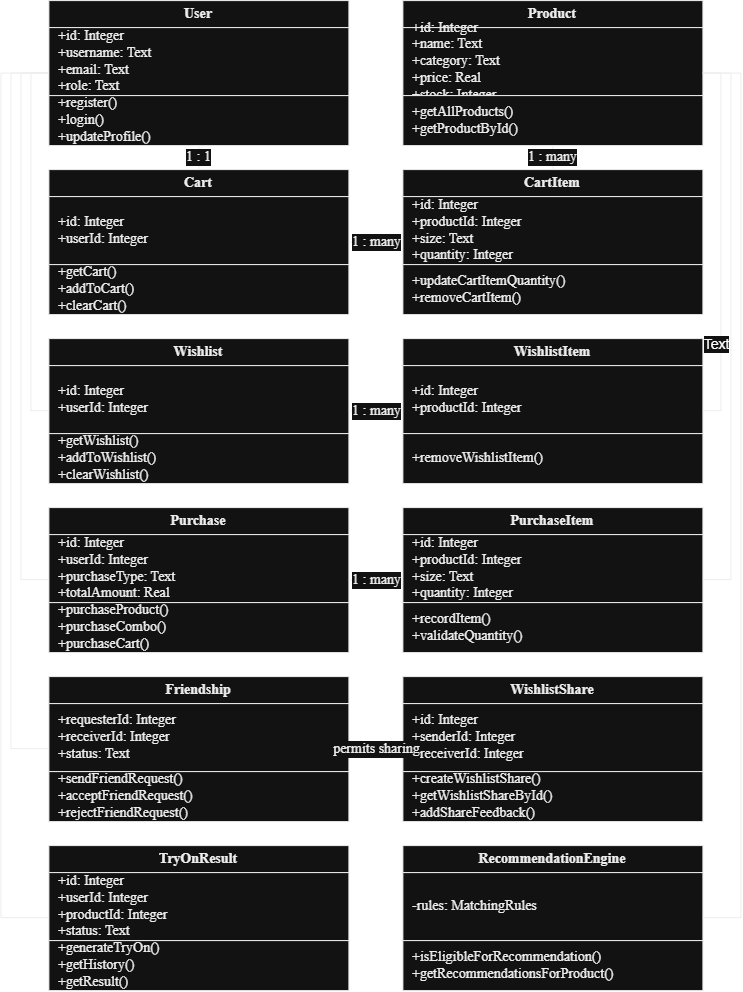

The diagram above was exported from draw.io. Its source (the exported page's mxGraphModel, read from the mxfile embedded in the PNG):
<mxGraphModel dx="1112" dy="889" grid="1" gridSize="10" guides="1" tooltips="1" connect="1" arrows="1" fold="1" page="1" pageScale="1" pageWidth="794" pageHeight="1123" background="#FFFFFF" math="0" shadow="0">
  <root>
    <mxCell id="0" />
    <mxCell id="1" parent="0" />
    <mxCell id="User" parent="1" style="group;container=1;collapsible=0;fontSize=14;" value="" vertex="1">
      <mxGeometry height="145" width="300" x="70" y="90" as="geometry" />
    </mxCell>
    <mxCell id="User-header" parent="User" style="rounded=0;whiteSpace=wrap;html=1;fillColor=#FFFFFF;strokeColor=#000000;fontColor=#000000;fontFamily=Times New Roman;fontSize=14;fontStyle=1;align=center;verticalAlign=middle;" value="User" vertex="1">
      <mxGeometry height="27" width="300" as="geometry" />
    </mxCell>
    <mxCell id="User-attributes" parent="User" style="rounded=0;whiteSpace=wrap;html=1;fillColor=#FFFFFF;strokeColor=#000000;fontColor=#000000;fontFamily=Times New Roman;fontSize=14;align=left;verticalAlign=middle;spacingLeft=8;" value="+id: Integer&lt;br&gt;+username: Text&lt;br&gt;+email: Text&lt;br&gt;+role: Text" vertex="1">
      <mxGeometry height="68" width="300" y="27" as="geometry" />
    </mxCell>
    <mxCell id="User-methods" parent="User" style="rounded=0;whiteSpace=wrap;html=1;fillColor=#FFFFFF;strokeColor=#000000;fontColor=#000000;fontFamily=Times New Roman;fontSize=14;align=left;verticalAlign=middle;spacingLeft=8;" value="+register()&lt;br&gt;+login()&lt;br&gt;+updateProfile()" vertex="1">
      <mxGeometry height="50" width="300" y="95" as="geometry" />
    </mxCell>
    <mxCell id="Product" parent="1" style="group;container=1;collapsible=0;fontSize=14;" value="" vertex="1">
      <mxGeometry height="145" width="300" x="424" y="90" as="geometry" />
    </mxCell>
    <mxCell id="Product-header" parent="Product" style="rounded=0;whiteSpace=wrap;html=1;fillColor=#FFFFFF;strokeColor=#000000;fontColor=#000000;fontFamily=Times New Roman;fontSize=14;fontStyle=1;align=center;verticalAlign=middle;" value="Product" vertex="1">
      <mxGeometry height="27" width="300" as="geometry" />
    </mxCell>
    <mxCell id="Product-attributes" parent="Product" style="rounded=0;whiteSpace=wrap;html=1;fillColor=#FFFFFF;strokeColor=#000000;fontColor=#000000;fontFamily=Times New Roman;fontSize=14;align=left;verticalAlign=middle;spacingLeft=8;" value="+id: Integer&lt;br&gt;+name: Text&lt;br&gt;+category: Text&lt;br&gt;+price: Real&lt;br&gt;+stock: Integer" vertex="1">
      <mxGeometry height="68" width="300" y="27" as="geometry" />
    </mxCell>
    <mxCell id="Product-methods" parent="Product" style="rounded=0;whiteSpace=wrap;html=1;fillColor=#FFFFFF;strokeColor=#000000;fontColor=#000000;fontFamily=Times New Roman;fontSize=14;align=left;verticalAlign=middle;spacingLeft=8;" value="+getAllProducts()&lt;br&gt;+getProductById()" vertex="1">
      <mxGeometry height="50" width="300" y="95" as="geometry" />
    </mxCell>
    <mxCell id="Cart" parent="1" style="group;container=1;collapsible=0;fontSize=14;" value="" vertex="1">
      <mxGeometry height="145" width="300" x="70" y="259" as="geometry" />
    </mxCell>
    <mxCell id="Cart-header" parent="Cart" style="rounded=0;whiteSpace=wrap;html=1;fillColor=#FFFFFF;strokeColor=#000000;fontColor=#000000;fontFamily=Times New Roman;fontSize=14;fontStyle=1;align=center;verticalAlign=middle;" value="Cart" vertex="1">
      <mxGeometry height="27" width="300" as="geometry" />
    </mxCell>
    <mxCell id="Cart-attributes" parent="Cart" style="rounded=0;whiteSpace=wrap;html=1;fillColor=#FFFFFF;strokeColor=#000000;fontColor=#000000;fontFamily=Times New Roman;fontSize=14;align=left;verticalAlign=middle;spacingLeft=8;" value="+id: Integer&lt;br&gt;+userId: Integer" vertex="1">
      <mxGeometry height="68" width="300" y="27" as="geometry" />
    </mxCell>
    <mxCell id="Cart-methods" parent="Cart" style="rounded=0;whiteSpace=wrap;html=1;fillColor=#FFFFFF;strokeColor=#000000;fontColor=#000000;fontFamily=Times New Roman;fontSize=14;align=left;verticalAlign=middle;spacingLeft=8;" value="+getCart()&lt;br&gt;+addToCart()&lt;br&gt;+clearCart()" vertex="1">
      <mxGeometry height="50" width="300" y="95" as="geometry" />
    </mxCell>
    <mxCell id="CartItem" parent="1" style="group;container=1;collapsible=0;fontSize=14;" value="" vertex="1">
      <mxGeometry height="145" width="300" x="424" y="259" as="geometry" />
    </mxCell>
    <mxCell id="CartItem-header" parent="CartItem" style="rounded=0;whiteSpace=wrap;html=1;fillColor=#FFFFFF;strokeColor=#000000;fontColor=#000000;fontFamily=Times New Roman;fontSize=14;fontStyle=1;align=center;verticalAlign=middle;" value="CartItem" vertex="1">
      <mxGeometry height="27" width="300" as="geometry" />
    </mxCell>
    <mxCell id="CartItem-attributes" parent="CartItem" style="rounded=0;whiteSpace=wrap;html=1;fillColor=#FFFFFF;strokeColor=#000000;fontColor=#000000;fontFamily=Times New Roman;fontSize=14;align=left;verticalAlign=middle;spacingLeft=8;" value="+id: Integer&lt;br&gt;+productId: Integer&lt;br&gt;+size: Text&lt;br&gt;+quantity: Integer" vertex="1">
      <mxGeometry height="68" width="300" y="27" as="geometry" />
    </mxCell>
    <mxCell id="CartItem-methods" parent="CartItem" style="rounded=0;whiteSpace=wrap;html=1;fillColor=#FFFFFF;strokeColor=#000000;fontColor=#000000;fontFamily=Times New Roman;fontSize=14;align=left;verticalAlign=middle;spacingLeft=8;" value="+updateCartItemQuantity()&lt;br&gt;+removeCartItem()" vertex="1">
      <mxGeometry height="50" width="300" y="95" as="geometry" />
    </mxCell>
    <mxCell id="Wishlist" parent="1" style="group;container=1;collapsible=0;fontSize=14;" value="" vertex="1">
      <mxGeometry height="145" width="300" x="70" y="428" as="geometry" />
    </mxCell>
    <mxCell id="Wishlist-header" parent="Wishlist" style="rounded=0;whiteSpace=wrap;html=1;fillColor=#FFFFFF;strokeColor=#000000;fontColor=#000000;fontFamily=Times New Roman;fontSize=14;fontStyle=1;align=center;verticalAlign=middle;" value="Wishlist" vertex="1">
      <mxGeometry height="27" width="300" as="geometry" />
    </mxCell>
    <mxCell id="Wishlist-attributes" parent="Wishlist" style="rounded=0;whiteSpace=wrap;html=1;fillColor=#FFFFFF;strokeColor=#000000;fontColor=#000000;fontFamily=Times New Roman;fontSize=14;align=left;verticalAlign=middle;spacingLeft=8;" value="+id: Integer&lt;br&gt;+userId: Integer" vertex="1">
      <mxGeometry height="68" width="300" y="27" as="geometry" />
    </mxCell>
    <mxCell id="Wishlist-methods" parent="Wishlist" style="rounded=0;whiteSpace=wrap;html=1;fillColor=#FFFFFF;strokeColor=#000000;fontColor=#000000;fontFamily=Times New Roman;fontSize=14;align=left;verticalAlign=middle;spacingLeft=8;" value="+getWishlist()&lt;br&gt;+addToWishlist()&lt;br&gt;+clearWishlist()" vertex="1">
      <mxGeometry height="50" width="300" y="95" as="geometry" />
    </mxCell>
    <mxCell id="WishlistItem" parent="1" style="group;container=1;collapsible=0;fontSize=14;" value="" vertex="1">
      <mxGeometry height="145" width="300" x="424" y="428" as="geometry" />
    </mxCell>
    <mxCell id="WishlistItem-header" parent="WishlistItem" style="rounded=0;whiteSpace=wrap;html=1;fillColor=#FFFFFF;strokeColor=#000000;fontColor=#000000;fontFamily=Times New Roman;fontSize=14;fontStyle=1;align=center;verticalAlign=middle;" value="WishlistItem" vertex="1">
      <mxGeometry height="27" width="300" as="geometry" />
    </mxCell>
    <mxCell id="WishlistItem-attributes" parent="WishlistItem" style="rounded=0;whiteSpace=wrap;html=1;fillColor=#FFFFFF;strokeColor=#000000;fontColor=#000000;fontFamily=Times New Roman;fontSize=14;align=left;verticalAlign=middle;spacingLeft=8;" value="+id: Integer&lt;br&gt;+productId: Integer" vertex="1">
      <mxGeometry height="68" width="300" y="27" as="geometry" />
    </mxCell>
    <mxCell id="WishlistItem-methods" parent="WishlistItem" style="rounded=0;whiteSpace=wrap;html=1;fillColor=#FFFFFF;strokeColor=#000000;fontColor=#000000;fontFamily=Times New Roman;fontSize=14;align=left;verticalAlign=middle;spacingLeft=8;" value="+removeWishlistItem()" vertex="1">
      <mxGeometry height="50" width="300" y="95" as="geometry" />
    </mxCell>
    <mxCell id="Purchase" parent="1" style="group;container=1;collapsible=0;fontSize=14;" value="" vertex="1">
      <mxGeometry height="145" width="300" x="70" y="597" as="geometry" />
    </mxCell>
    <mxCell id="Purchase-header" parent="Purchase" style="rounded=0;whiteSpace=wrap;html=1;fillColor=#FFFFFF;strokeColor=#000000;fontColor=#000000;fontFamily=Times New Roman;fontSize=14;fontStyle=1;align=center;verticalAlign=middle;" value="Purchase" vertex="1">
      <mxGeometry height="27" width="300" as="geometry" />
    </mxCell>
    <mxCell id="Purchase-attributes" parent="Purchase" style="rounded=0;whiteSpace=wrap;html=1;fillColor=#FFFFFF;strokeColor=#000000;fontColor=#000000;fontFamily=Times New Roman;fontSize=14;align=left;verticalAlign=middle;spacingLeft=8;" value="+id: Integer&lt;br&gt;+userId: Integer&lt;br&gt;+purchaseType: Text&lt;br&gt;+totalAmount: Real" vertex="1">
      <mxGeometry height="68" width="300" y="27" as="geometry" />
    </mxCell>
    <mxCell id="Purchase-methods" parent="Purchase" style="rounded=0;whiteSpace=wrap;html=1;fillColor=#FFFFFF;strokeColor=#000000;fontColor=#000000;fontFamily=Times New Roman;fontSize=14;align=left;verticalAlign=middle;spacingLeft=8;" value="+purchaseProduct()&lt;br&gt;+purchaseCombo()&lt;br&gt;+purchaseCart()" vertex="1">
      <mxGeometry height="50" width="300" y="95" as="geometry" />
    </mxCell>
    <mxCell id="PurchaseItem" parent="1" style="group;container=1;collapsible=0;fontSize=14;" value="" vertex="1">
      <mxGeometry height="145" width="300" x="424" y="597" as="geometry" />
    </mxCell>
    <mxCell id="PurchaseItem-header" parent="PurchaseItem" style="rounded=0;whiteSpace=wrap;html=1;fillColor=#FFFFFF;strokeColor=#000000;fontColor=#000000;fontFamily=Times New Roman;fontSize=14;fontStyle=1;align=center;verticalAlign=middle;" value="PurchaseItem" vertex="1">
      <mxGeometry height="27" width="300" as="geometry" />
    </mxCell>
    <mxCell id="PurchaseItem-attributes" parent="PurchaseItem" style="rounded=0;whiteSpace=wrap;html=1;fillColor=#FFFFFF;strokeColor=#000000;fontColor=#000000;fontFamily=Times New Roman;fontSize=14;align=left;verticalAlign=middle;spacingLeft=8;" value="+id: Integer&lt;br&gt;+productId: Integer&lt;br&gt;+size: Text&lt;br&gt;+quantity: Integer" vertex="1">
      <mxGeometry height="68" width="300" y="27" as="geometry" />
    </mxCell>
    <mxCell id="PurchaseItem-methods" parent="PurchaseItem" style="rounded=0;whiteSpace=wrap;html=1;fillColor=#FFFFFF;strokeColor=#000000;fontColor=#000000;fontFamily=Times New Roman;fontSize=14;align=left;verticalAlign=middle;spacingLeft=8;" value="+recordItem()&lt;br&gt;+validateQuantity()" vertex="1">
      <mxGeometry height="50" width="300" y="95" as="geometry" />
    </mxCell>
    <mxCell id="Friendship" parent="1" style="group;container=1;collapsible=0;fontSize=14;" value="" vertex="1">
      <mxGeometry height="145" width="300" x="70" y="766" as="geometry" />
    </mxCell>
    <mxCell id="Friendship-header" parent="Friendship" style="rounded=0;whiteSpace=wrap;html=1;fillColor=#FFFFFF;strokeColor=#000000;fontColor=#000000;fontFamily=Times New Roman;fontSize=14;fontStyle=1;align=center;verticalAlign=middle;" value="Friendship" vertex="1">
      <mxGeometry height="27" width="300" as="geometry" />
    </mxCell>
    <mxCell id="Friendship-attributes" parent="Friendship" style="rounded=0;whiteSpace=wrap;html=1;fillColor=#FFFFFF;strokeColor=#000000;fontColor=#000000;fontFamily=Times New Roman;fontSize=14;align=left;verticalAlign=middle;spacingLeft=8;" value="+requesterId: Integer&lt;br&gt;+receiverId: Integer&lt;br&gt;+status: Text" vertex="1">
      <mxGeometry height="68" width="300" y="27" as="geometry" />
    </mxCell>
    <mxCell id="Friendship-methods" parent="Friendship" style="rounded=0;whiteSpace=wrap;html=1;fillColor=#FFFFFF;strokeColor=#000000;fontColor=#000000;fontFamily=Times New Roman;fontSize=14;align=left;verticalAlign=middle;spacingLeft=8;" value="+sendFriendRequest()&lt;br&gt;+acceptFriendRequest()&lt;br&gt;+rejectFriendRequest()" vertex="1">
      <mxGeometry height="50" width="300" y="95" as="geometry" />
    </mxCell>
    <mxCell id="WishlistShare" parent="1" style="group;container=1;collapsible=0;fontSize=14;" value="" vertex="1">
      <mxGeometry height="145" width="300" x="424" y="766" as="geometry" />
    </mxCell>
    <mxCell id="WishlistShare-header" parent="WishlistShare" style="rounded=0;whiteSpace=wrap;html=1;fillColor=#FFFFFF;strokeColor=#000000;fontColor=#000000;fontFamily=Times New Roman;fontSize=14;fontStyle=1;align=center;verticalAlign=middle;" value="WishlistShare" vertex="1">
      <mxGeometry height="27" width="300" as="geometry" />
    </mxCell>
    <mxCell id="WishlistShare-attributes" parent="WishlistShare" style="rounded=0;whiteSpace=wrap;html=1;fillColor=#FFFFFF;strokeColor=#000000;fontColor=#000000;fontFamily=Times New Roman;fontSize=14;align=left;verticalAlign=middle;spacingLeft=8;" value="+id: Integer&lt;br&gt;+senderId: Integer&lt;br&gt;+receiverId: Integer" vertex="1">
      <mxGeometry height="68" width="300" y="27" as="geometry" />
    </mxCell>
    <mxCell id="WishlistShare-methods" parent="WishlistShare" style="rounded=0;whiteSpace=wrap;html=1;fillColor=#FFFFFF;strokeColor=#000000;fontColor=#000000;fontFamily=Times New Roman;fontSize=14;align=left;verticalAlign=middle;spacingLeft=8;" value="+createWishlistShare()&lt;br&gt;+getWishlistShareById()&lt;br&gt;+addShareFeedback()" vertex="1">
      <mxGeometry height="50" width="300" y="95" as="geometry" />
    </mxCell>
    <mxCell id="TryOnResult" parent="1" style="group;container=1;collapsible=0;fontSize=14;" value="" vertex="1">
      <mxGeometry height="145" width="300" x="70" y="935" as="geometry" />
    </mxCell>
    <mxCell id="TryOnResult-header" parent="TryOnResult" style="rounded=0;whiteSpace=wrap;html=1;fillColor=#FFFFFF;strokeColor=#000000;fontColor=#000000;fontFamily=Times New Roman;fontSize=14;fontStyle=1;align=center;verticalAlign=middle;" value="TryOnResult" vertex="1">
      <mxGeometry height="27" width="300" as="geometry" />
    </mxCell>
    <mxCell id="TryOnResult-attributes" parent="TryOnResult" style="rounded=0;whiteSpace=wrap;html=1;fillColor=#FFFFFF;strokeColor=#000000;fontColor=#000000;fontFamily=Times New Roman;fontSize=14;align=left;verticalAlign=middle;spacingLeft=8;" value="+id: Integer&lt;br&gt;+userId: Integer&lt;br&gt;+productId: Integer&lt;br&gt;+status: Text" vertex="1">
      <mxGeometry height="68" width="300" y="27" as="geometry" />
    </mxCell>
    <mxCell id="TryOnResult-methods" parent="TryOnResult" style="rounded=0;whiteSpace=wrap;html=1;fillColor=#FFFFFF;strokeColor=#000000;fontColor=#000000;fontFamily=Times New Roman;fontSize=14;align=left;verticalAlign=middle;spacingLeft=8;" value="+generateTryOn()&lt;br&gt;+getHistory()&lt;br&gt;+getResult()" vertex="1">
      <mxGeometry height="50" width="300" y="95" as="geometry" />
    </mxCell>
    <mxCell id="RecommendationEngine" parent="1" style="group;container=1;collapsible=0;fontSize=14;" value="" vertex="1">
      <mxGeometry height="145" width="300" x="424" y="935" as="geometry" />
    </mxCell>
    <mxCell id="RecommendationEngine-header" parent="RecommendationEngine" style="rounded=0;whiteSpace=wrap;html=1;fillColor=#FFFFFF;strokeColor=#000000;fontColor=#000000;fontFamily=Times New Roman;fontSize=14;fontStyle=1;align=center;verticalAlign=middle;" value="RecommendationEngine" vertex="1">
      <mxGeometry height="27" width="300" as="geometry" />
    </mxCell>
    <mxCell id="RecommendationEngine-attributes" parent="RecommendationEngine" style="rounded=0;whiteSpace=wrap;html=1;fillColor=#FFFFFF;strokeColor=#000000;fontColor=#000000;fontFamily=Times New Roman;fontSize=14;align=left;verticalAlign=middle;spacingLeft=8;" value="-rules: MatchingRules" vertex="1">
      <mxGeometry height="68" width="300" y="27" as="geometry" />
    </mxCell>
    <mxCell id="RecommendationEngine-methods" parent="RecommendationEngine" style="rounded=0;whiteSpace=wrap;html=1;fillColor=#FFFFFF;strokeColor=#000000;fontColor=#000000;fontFamily=Times New Roman;fontSize=14;align=left;verticalAlign=middle;spacingLeft=8;" value="+isEligibleForRecommendation()&lt;br&gt;+getRecommendationsForProduct()" vertex="1">
      <mxGeometry height="50" width="300" y="95" as="geometry" />
    </mxCell>
    <mxCell id="edge-1" edge="1" parent="1" source="User" style="edgeStyle=orthogonalEdgeStyle;rounded=0;orthogonalLoop=1;jettySize=auto;html=1;endArrow=none;startArrow=none;strokeColor=#000000;fontColor=#000000;fontFamily=Times New Roman;fontSize=14;labelBackgroundColor=#FFFFFF;" target="Cart" value="1 : 1">
      <mxGeometry relative="1" as="geometry" />
    </mxCell>
    <mxCell id="edge-2" edge="1" parent="1" source="Product" style="edgeStyle=orthogonalEdgeStyle;rounded=0;orthogonalLoop=1;jettySize=auto;html=1;endArrow=none;startArrow=none;strokeColor=#000000;fontColor=#000000;fontFamily=Times New Roman;fontSize=14;labelBackgroundColor=#FFFFFF;" target="CartItem" value="1 : many">
      <mxGeometry relative="1" as="geometry" />
    </mxCell>
    <mxCell id="edge-3" edge="1" parent="1" source="Cart" style="edgeStyle=orthogonalEdgeStyle;rounded=0;orthogonalLoop=1;jettySize=auto;html=1;endArrow=none;startArrow=none;strokeColor=#000000;fontColor=#000000;fontFamily=Times New Roman;fontSize=14;labelBackgroundColor=#FFFFFF;" target="CartItem" value="1 : many">
      <mxGeometry relative="1" as="geometry" />
    </mxCell>
    <mxCell id="edge-4" edge="1" parent="1" source="Wishlist" style="edgeStyle=orthogonalEdgeStyle;rounded=0;orthogonalLoop=1;jettySize=auto;html=1;endArrow=none;startArrow=none;strokeColor=#000000;fontColor=#000000;fontFamily=Times New Roman;fontSize=14;labelBackgroundColor=#FFFFFF;" target="WishlistItem" value="1 : many">
      <mxGeometry relative="1" as="geometry" />
    </mxCell>
    <mxCell id="edge-5" edge="1" parent="1" source="Purchase" style="edgeStyle=orthogonalEdgeStyle;rounded=0;orthogonalLoop=1;jettySize=auto;html=1;endArrow=none;startArrow=none;strokeColor=#000000;fontColor=#000000;fontFamily=Times New Roman;fontSize=14;labelBackgroundColor=#FFFFFF;" target="PurchaseItem" value="1 : many">
      <mxGeometry relative="1" as="geometry" />
    </mxCell>
    <mxCell id="edge-6" edge="1" parent="1" source="Friendship" style="edgeStyle=orthogonalEdgeStyle;rounded=0;orthogonalLoop=1;jettySize=auto;html=1;endArrow=none;startArrow=none;strokeColor=#000000;fontColor=#000000;fontFamily=Times New Roman;fontSize=14;labelBackgroundColor=#FFFFFF;" target="WishlistShare" value="permits sharing">
      <mxGeometry relative="1" as="geometry" />
    </mxCell>
    <mxCell id="edge-7" edge="1" parent="1" source="User" style="edgeStyle=orthogonalEdgeStyle;rounded=0;orthogonalLoop=1;jettySize=auto;html=1;endArrow=none;startArrow=none;strokeColor=#000000;fontColor=#000000;fontFamily=Times New Roman;fontSize=14;labelBackgroundColor=#FFFFFF;" target="Wishlist" value="">
      <mxGeometry relative="1" as="geometry">
        <Array as="points">
          <mxPoint x="52" y="162" />
          <mxPoint x="52" y="500" />
        </Array>
      </mxGeometry>
    </mxCell>
    <mxCell id="edge-8" edge="1" parent="1" source="User" style="edgeStyle=orthogonalEdgeStyle;rounded=0;orthogonalLoop=1;jettySize=auto;html=1;endArrow=none;startArrow=none;strokeColor=#000000;fontColor=#000000;fontFamily=Times New Roman;fontSize=14;labelBackgroundColor=#FFFFFF;" target="Purchase" value="">
      <mxGeometry relative="1" as="geometry">
        <Array as="points">
          <mxPoint x="42" y="162" />
          <mxPoint x="42" y="669" />
        </Array>
      </mxGeometry>
    </mxCell>
    <mxCell id="edge-9" edge="1" parent="1" source="User" style="edgeStyle=orthogonalEdgeStyle;rounded=0;orthogonalLoop=1;jettySize=auto;html=1;endArrow=none;startArrow=none;strokeColor=#000000;fontColor=#000000;fontFamily=Times New Roman;fontSize=14;labelBackgroundColor=#FFFFFF;" target="Friendship" value="">
      <mxGeometry relative="1" as="geometry">
        <Array as="points">
          <mxPoint x="32" y="162" />
          <mxPoint x="32" y="838" />
        </Array>
      </mxGeometry>
    </mxCell>
    <mxCell id="edge-10" edge="1" parent="1" source="User" style="edgeStyle=orthogonalEdgeStyle;rounded=0;orthogonalLoop=1;jettySize=auto;html=1;endArrow=none;startArrow=none;strokeColor=#000000;fontColor=#000000;fontFamily=Times New Roman;fontSize=14;labelBackgroundColor=#FFFFFF;" target="TryOnResult" value="">
      <mxGeometry relative="1" as="geometry">
        <Array as="points">
          <mxPoint x="22" y="162" />
          <mxPoint x="22" y="1007" />
        </Array>
      </mxGeometry>
    </mxCell>
    <mxCell id="edge-11" edge="1" parent="1" source="Product" style="edgeStyle=orthogonalEdgeStyle;rounded=0;orthogonalLoop=1;jettySize=auto;html=1;endArrow=none;startArrow=none;strokeColor=#000000;fontColor=#000000;fontFamily=Times New Roman;fontSize=14;labelBackgroundColor=#FFFFFF;" target="WishlistItem" value="">
      <mxGeometry relative="1" as="geometry">
        <Array as="points">
          <mxPoint x="742" y="162" />
          <mxPoint x="742" y="500" />
        </Array>
      </mxGeometry>
    </mxCell>
    <mxCell id="ymxn7uc7PZd7eWplxWmh-1" connectable="0" parent="edge-11" style="edgeLabel;html=1;align=center;verticalAlign=middle;resizable=0;points=[];fontSize=14;" value="Text" vertex="1">
      <mxGeometry relative="1" x="0.5437" y="-5" as="geometry">
        <mxPoint y="1" as="offset" />
      </mxGeometry>
    </mxCell>
    <mxCell id="edge-12" edge="1" parent="1" source="Product" style="edgeStyle=orthogonalEdgeStyle;rounded=0;orthogonalLoop=1;jettySize=auto;html=1;endArrow=none;startArrow=none;strokeColor=#000000;fontColor=#000000;fontFamily=Times New Roman;fontSize=14;labelBackgroundColor=#FFFFFF;" target="PurchaseItem" value="">
      <mxGeometry relative="1" as="geometry">
        <Array as="points">
          <mxPoint x="752" y="162" />
          <mxPoint x="752" y="669" />
        </Array>
      </mxGeometry>
    </mxCell>
    <mxCell id="edge-13" edge="1" parent="1" source="Product" style="edgeStyle=orthogonalEdgeStyle;rounded=0;orthogonalLoop=1;jettySize=auto;html=1;endArrow=none;startArrow=none;strokeColor=#000000;fontColor=#000000;fontFamily=Times New Roman;fontSize=14;labelBackgroundColor=#FFFFFF;" target="RecommendationEngine" value="">
      <mxGeometry relative="1" as="geometry">
        <Array as="points">
          <mxPoint x="762" y="162" />
          <mxPoint x="762" y="1007" />
        </Array>
      </mxGeometry>
    </mxCell>
  </root>
</mxGraphModel>